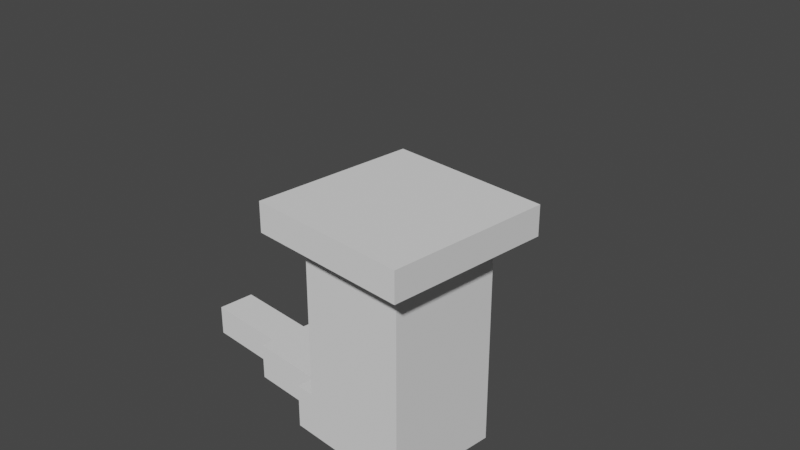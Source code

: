 # Source: torreta_griega.blend  (saved by Blender 3.0.42; exported with 4.5.12 LTS)
import bpy
from mathutils import Matrix  # noqa: F401  (used for matrix-valued properties, if any)

bpy.ops.wm.read_factory_settings(use_empty=True)
scene = bpy.context.scene
scene.name = 'Scene'

# ---- collections
col_collection = bpy.data.collections.new('Collection'); scene.collection.children.link(col_collection)

# ---- world
world_world = bpy.data.worlds.new('World'); scene.world = world_world
world_world.use_nodes = True; world_world.node_tree.nodes.clear()
_N = world_world.node_tree.nodes; _L = world_world.node_tree.links
n0 = _N.new('ShaderNodeOutputWorld'); n0.name = 'World Output'; n0.location = (300, 300)
n1 = _N.new('ShaderNodeBackground'); n1.name = 'Background'; n1.location = (10, 300)
n1.inputs[0].default_value = (0.05088, 0.05088, 0.05088, 1.0)
_L.new(n1.outputs[0], n0.inputs[0])
n0.is_active_output = True
world_world.color = (0.05088, 0.05088, 0.05088)
world_world.use_sun_shadow = False
world_world.sun_shadow_jitter_overblur = 0.0

# ---- cameras
cam_camera = bpy.data.cameras.new('Camera')
cam_camera.clip_end = 100.0
cam_camera.ortho_scale = 7.314

# ---- meshes
me_cube_001 = bpy.data.meshes.new('Cube.001')
me_cube_001.from_pydata([(-1.0, -1.0, -1.0), (-0.6835, -0.6835, 1.0), (-1.0, 1.0, -1.0), (-0.6835, 0.6835, 1.0), (1.0, -1.0, -1.0), (0.6835, -0.6835, 1.0), (1.0, 1.0, -1.0), (0.6835, 0.6835, 1.0), (-1.0, -1.0, 1.0), (-1.0, 1.0, 1.0), (1.0, 1.0, 1.0), (1.0, -1.0, 1.0), (-0.6835, -0.6835, 6.579), (-0.6835, 0.6835, 6.579), (0.6835, 0.6835, 6.579), (0.6835, -0.6835, 6.579), (-0.6835, -0.6835, 12.16), (-0.6835, 0.6835, 12.16), (0.6835, 0.6835, 12.16), (0.6835, -0.6835, 12.16), (-0.6835, -0.6835, 15.16), (-0.6835, 0.6835, 15.16), (0.6835, 0.6835, 15.16), (0.6835, -0.6835, 15.16), (-0.9206, -0.4283, 12.41), (-0.9206, 0.4283, 12.41), (-0.9206, -0.4283, 14.91), (-0.9206, 0.4283, 14.91), (-0.9206, -0.6835, 12.16), (-0.9206, 0.6835, 12.16), (-0.9206, -0.6835, 15.16), (-0.9206, 0.6835, 15.16), (-1.921, -0.2337, 12.61), (-1.921, 0.2337, 12.61), (-1.921, -0.2337, 14.71), (-1.921, 0.2337, 14.71), (-1.921, -0.4283, 12.41), (-1.921, 0.4283, 12.41), (-1.921, -0.4283, 14.91), (-1.921, 0.4283, 14.91), (-3.046, -0.06695, 12.78), (-3.046, 0.06695, 12.78), (-3.046, -0.06695, 14.54), (-3.046, 0.06695, 14.54), (-3.046, -0.2337, 12.61), (-3.046, 0.2337, 12.61), (-3.046, -0.2337, 14.71), (-3.046, 0.2337, 14.71), (-2.285, -0.06695, 12.78), (-2.285, 0.06695, 12.78), (-2.285, -0.06695, 14.54), (-2.285, 0.06695, 14.54)], [], [(0, 8, 9, 2), (2, 9, 10, 6), (6, 10, 11, 4), (4, 11, 8, 0), (2, 6, 4, 0), (1, 5, 15, 12), (1, 3, 9, 8), (3, 7, 10, 9), (7, 5, 11, 10), (5, 1, 8, 11), (15, 14, 18, 19), (7, 3, 13, 14), (5, 7, 14, 15), (3, 1, 12, 13), (16, 20, 30, 28), (13, 12, 16, 17), (12, 15, 19, 16), (14, 13, 17, 18), (22, 21, 20, 23), (16, 19, 23, 20), (18, 17, 21, 22), (19, 18, 22, 23), (27, 25, 37, 39), (20, 21, 31, 30), (21, 17, 29, 31), (17, 16, 28, 29), (24, 25, 29, 28), (27, 26, 30, 31), (26, 24, 28, 30), (25, 27, 31, 29), (35, 33, 45, 47), (26, 27, 39, 38), (24, 26, 38, 36), (25, 24, 36, 37), (32, 33, 37, 36), (35, 34, 38, 39), (34, 32, 36, 38), (33, 35, 39, 37), (40, 42, 50, 48), (34, 35, 47, 46), (32, 34, 46, 44), (33, 32, 44, 45), (40, 41, 45, 44), (43, 42, 46, 47), (42, 40, 44, 46), (41, 43, 47, 45), (49, 48, 50, 51), (41, 40, 48, 49), (43, 41, 49, 51), (42, 43, 51, 50)])
_uv = me_cube_001.uv_layers.new(name='UVMap')
_uv.uv.foreach_set('vector', [0.375, 0.0, 0.625, 0.0, 0.625, 0.25, 0.375, 0.25, 0.375, 0.25, 0.625, 0.25, 0.625, 0.5, 0.375, 0.5, 0.375, 0.5, 0.625, 0.5, 0.625, 0.75, 0.375, 0.75, 0.375, 0.75, 0.625, 0.75, 0.625, 1.0, 0.375, 1.0, 0.125, 0.5, 0.375, 0.5, 0.375, 0.75, 0.125, 0.75, 0.8354, 0.7104, 0.6646, 0.7104, 0.6646, 0.7104, 0.8354, 0.7104, 0.8354, 0.7104, 0.8354, 0.5396, 0.875, 0.5, 0.875, 0.75, 0.8354, 0.5396, 0.6646, 0.5396, 0.625, 0.5, 0.875, 0.5, 0.6646, 0.5396, 0.6646, 0.7104, 0.625, 0.75, 0.625, 0.5, 0.6646, 0.7104, 0.8354, 0.7104, 0.875, 0.75, 0.625, 0.75, 0.6646, 0.7104, 0.6646, 0.5396, 0.6646, 0.5396, 0.6646, 0.7104, 0.6646, 0.5396, 0.8354, 0.5396, 0.8354, 0.5396, 0.6646, 0.5396, 0.6646, 0.7104, 0.6646, 0.5396, 0.6646, 0.5396, 0.6646, 0.7104, 0.8354, 0.5396, 0.8354, 0.7104, 0.8354, 0.7104, 0.8354, 0.5396, 0.8354, 0.7104, 0.8354, 0.7104, 0.8354, 0.7104, 0.8354, 0.7104, 0.8354, 0.5396, 0.8354, 0.7104, 0.8354, 0.7104, 0.8354, 0.5396, 0.8354, 0.7104, 0.6646, 0.7104, 0.6646, 0.7104, 0.8354, 0.7104, 0.6646, 0.5396, 0.8354, 0.5396, 0.8354, 0.5396, 0.6646, 0.5396, 0.6646, 0.5396, 0.8354, 0.5396, 0.8354, 0.7104, 0.6646, 0.7104, 0.8354, 0.7104, 0.6646, 0.7104, 0.6646, 0.7104, 0.8354, 0.7104, 0.6646, 0.5396, 0.8354, 0.5396, 0.8354, 0.5396, 0.6646, 0.5396, 0.6646, 0.7104, 0.6646, 0.5396, 0.6646, 0.5396, 0.6646, 0.7104, 0.8354, 0.5715, 0.8354, 0.5715, 0.8354, 0.5715, 0.8354, 0.5715, 0.8354, 0.7104, 0.8354, 0.5396, 0.8354, 0.5396, 0.8354, 0.7104, 0.8354, 0.5396, 0.8354, 0.5396, 0.8354, 0.5396, 0.8354, 0.5396, 0.8354, 0.5396, 0.8354, 0.7104, 0.8354, 0.7104, 0.8354, 0.5396, 0.8354, 0.6785, 0.8354, 0.5715, 0.8354, 0.5396, 0.8354, 0.7104, 0.8354, 0.5715, 0.8354, 0.6785, 0.8354, 0.7104, 0.8354, 0.5396, 0.8354, 0.6785, 0.8354, 0.6785, 0.8354, 0.7104, 0.8354, 0.7104, 0.8354, 0.5715, 0.8354, 0.5715, 0.8354, 0.5396, 0.8354, 0.5396, 0.8354, 0.5958, 0.8354, 0.5958, 0.8354, 0.5958, 0.8354, 0.5958, 0.8354, 0.6785, 0.8354, 0.5715, 0.8354, 0.5715, 0.8354, 0.6785, 0.8354, 0.6785, 0.8354, 0.6785, 0.8354, 0.6785, 0.8354, 0.6785, 0.8354, 0.5715, 0.8354, 0.6785, 0.8354, 0.6785, 0.8354, 0.5715, 0.8354, 0.6542, 0.8354, 0.5958, 0.8354, 0.5715, 0.8354, 0.6785, 0.8354, 0.5958, 0.8354, 0.6542, 0.8354, 0.6785, 0.8354, 0.5715, 0.8354, 0.6542, 0.8354, 0.6542, 0.8354, 0.6785, 0.8354, 0.6785, 0.8354, 0.5958, 0.8354, 0.5958, 0.8354, 0.5715, 0.8354, 0.5715, 0.8354, 0.6334, 0.8354, 0.6334, 0.8354, 0.6334, 0.8354, 0.6334, 0.8354, 0.6542, 0.8354, 0.5958, 0.8354, 0.5958, 0.8354, 0.6542, 0.8354, 0.6542, 0.8354, 0.6542, 0.8354, 0.6542, 0.8354, 0.6542, 0.8354, 0.5958, 0.8354, 0.6542, 0.8354, 0.6542, 0.8354, 0.5958, 0.8354, 0.6334, 0.8354, 0.6166, 0.8354, 0.5958, 0.8354, 0.6542, 0.8354, 0.6166, 0.8354, 0.6334, 0.8354, 0.6542, 0.8354, 0.5958, 0.8354, 0.6334, 0.8354, 0.6334, 0.8354, 0.6542, 0.8354, 0.6542, 0.8354, 0.6166, 0.8354, 0.6166, 0.8354, 0.5958, 0.8354, 0.5958, 0.8354, 0.6166, 0.8354, 0.6334, 0.8354, 0.6334, 0.8354, 0.6166, 0.8354, 0.6166, 0.8354, 0.6334, 0.8354, 0.6334, 0.8354, 0.6166, 0.8354, 0.6166, 0.8354, 0.6166, 0.8354, 0.6166, 0.8354, 0.6166, 0.8354, 0.6334, 0.8354, 0.6166, 0.8354, 0.6166, 0.8354, 0.6334])
me_cube_001.use_remesh_fix_poles = True
me_cube_001.use_remesh_preserve_attributes = False
me_cube_001.update()

# ---- objects
ob_camera = bpy.data.objects.new('Camera', cam_camera)
ob_cube = bpy.data.objects.new('Cube', me_cube_001)

# ---- transforms, parenting, visibility, modifiers, constraints
ob_camera.location = (7.359, -6.926, 4.958)
ob_camera.rotation_euler = (1.109, 0.0, 0.8149)
ob_camera.lock_rotations_4d = False
ob_camera.empty_display_type = 'ARROWS'
ob_camera.color = (0.0, 0.0, 0.0, 0.0)
ob_camera.display_type = 'WIRE'
ob_camera.lineart.crease_threshold = 0.0
ob_cube.location = (0.0, 0.0, 0.0)
ob_cube.scale = (1.0, 1.0, -0.1792)

# ---- collection membership
col_collection.objects.link(ob_camera)
col_collection.objects.link(ob_cube)

# ---- scene / render settings (as saved in the file)
scene.camera = ob_camera
scene.frame_start = 1; scene.frame_end = 250; scene.frame_set(1)
scene.render.engine = 'BLENDER_EEVEE_NEXT'
scene.cycles.sampling_pattern = 'TABULATED_SOBOL'
scene.cycles.use_light_tree = False
scene.view_settings.view_transform = 'Filmic'
bpy.context.view_layer.update()

# ---- added for rendering (the .blend has no usable light): sun
light_auto_sun = bpy.data.lights.new('AutoSun', 'SUN')
light_auto_sun.energy = 3.0
light_auto_sun.angle = 0.0523599
ob_auto_sun = bpy.data.objects.new('AutoSun', light_auto_sun)
scene.collection.objects.link(ob_auto_sun)
ob_auto_sun.rotation_euler = (0.872665, 0.174533, 0.523599)
bpy.context.view_layer.update()
